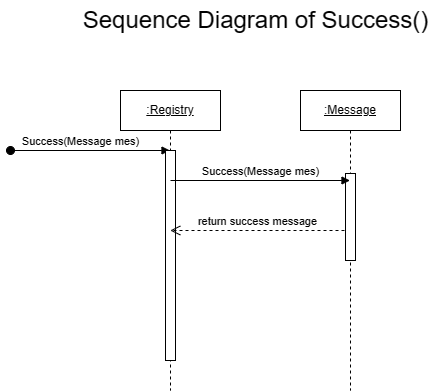

The diagram above was exported from draw.io. Its source (the exported page's mxGraphModel, read from the mxfile embedded in the PNG):
<mxGraphModel dx="1019" dy="519" grid="0" gridSize="10" guides="1" tooltips="1" connect="1" arrows="1" fold="1" page="0" pageScale="1" pageWidth="850" pageHeight="1100" math="0" shadow="0">
  <root>
    <mxCell id="0" />
    <mxCell id="1" parent="0" />
    <mxCell id="cC7oqf0TLepNihjVmxgN-1" value="Success(Message mes)" style="html=1;verticalAlign=bottom;startArrow=oval;startFill=1;endArrow=block;startSize=8;curved=0;rounded=0;" parent="1" target="cC7oqf0TLepNihjVmxgN-2" edge="1">
      <mxGeometry x="-0.1223" width="60" relative="1" as="geometry">
        <mxPoint x="165" y="250" as="sourcePoint" />
        <mxPoint x="275" y="250" as="targetPoint" />
        <mxPoint as="offset" />
      </mxGeometry>
    </mxCell>
    <mxCell id="cC7oqf0TLepNihjVmxgN-2" value="&lt;u&gt;:Registry&lt;/u&gt;" style="shape=umlLifeline;perimeter=lifelinePerimeter;whiteSpace=wrap;html=1;container=1;dropTarget=0;collapsible=0;recursiveResize=0;outlineConnect=0;portConstraint=eastwest;newEdgeStyle={&quot;curved&quot;:0,&quot;rounded&quot;:0};" parent="1" vertex="1">
      <mxGeometry x="275" y="190" width="100" height="300" as="geometry" />
    </mxCell>
    <mxCell id="H3MbnwT2uZHUX77Abyr8-1" value="" style="html=1;points=[[0,0,0,0,5],[0,1,0,0,-5],[1,0,0,0,5],[1,1,0,0,-5]];perimeter=orthogonalPerimeter;outlineConnect=0;targetShapes=umlLifeline;portConstraint=eastwest;newEdgeStyle={&quot;curved&quot;:0,&quot;rounded&quot;:0};" parent="cC7oqf0TLepNihjVmxgN-2" vertex="1">
      <mxGeometry x="45" y="60" width="10" height="210" as="geometry" />
    </mxCell>
    <mxCell id="cC7oqf0TLepNihjVmxgN-3" value="&lt;u&gt;:Message&lt;/u&gt;" style="shape=umlLifeline;perimeter=lifelinePerimeter;whiteSpace=wrap;html=1;container=1;dropTarget=0;collapsible=0;recursiveResize=0;outlineConnect=0;portConstraint=eastwest;newEdgeStyle={&quot;curved&quot;:0,&quot;rounded&quot;:0};" parent="1" vertex="1">
      <mxGeometry x="455" y="190" width="100" height="300" as="geometry" />
    </mxCell>
    <mxCell id="H3MbnwT2uZHUX77Abyr8-2" value="" style="html=1;points=[[0,0,0,0,5],[0,1,0,0,-5],[1,0,0,0,5],[1,1,0,0,-5]];perimeter=orthogonalPerimeter;outlineConnect=0;targetShapes=umlLifeline;portConstraint=eastwest;newEdgeStyle={&quot;curved&quot;:0,&quot;rounded&quot;:0};" parent="cC7oqf0TLepNihjVmxgN-3" vertex="1">
      <mxGeometry x="45" y="83" width="10" height="87" as="geometry" />
    </mxCell>
    <mxCell id="cC7oqf0TLepNihjVmxgN-4" value="Success(Message mes)" style="html=1;verticalAlign=bottom;endArrow=block;curved=0;rounded=0;" parent="1" target="cC7oqf0TLepNihjVmxgN-3" edge="1">
      <mxGeometry x="0.0028" width="80" relative="1" as="geometry">
        <mxPoint x="325" y="280" as="sourcePoint" />
        <mxPoint x="405" y="280" as="targetPoint" />
        <mxPoint as="offset" />
      </mxGeometry>
    </mxCell>
    <mxCell id="H3MbnwT2uZHUX77Abyr8-3" value="&lt;font style=&quot;font-size: 24px;&quot;&gt;Sequence Diagram of Success()&lt;/font&gt;" style="text;html=1;align=center;verticalAlign=middle;resizable=0;points=[];autosize=1;strokeColor=none;fillColor=none;" parent="1" vertex="1">
      <mxGeometry x="230" y="100" width="360" height="40" as="geometry" />
    </mxCell>
    <mxCell id="WQi2hZx51ap1YIv_aCZC-1" value="return success message" style="html=1;verticalAlign=bottom;endArrow=open;dashed=1;endSize=8;curved=0;rounded=0;" edge="1" parent="1" target="cC7oqf0TLepNihjVmxgN-2">
      <mxGeometry relative="1" as="geometry">
        <mxPoint x="499" y="330" as="sourcePoint" />
        <mxPoint x="419" y="330" as="targetPoint" />
      </mxGeometry>
    </mxCell>
  </root>
</mxGraphModel>